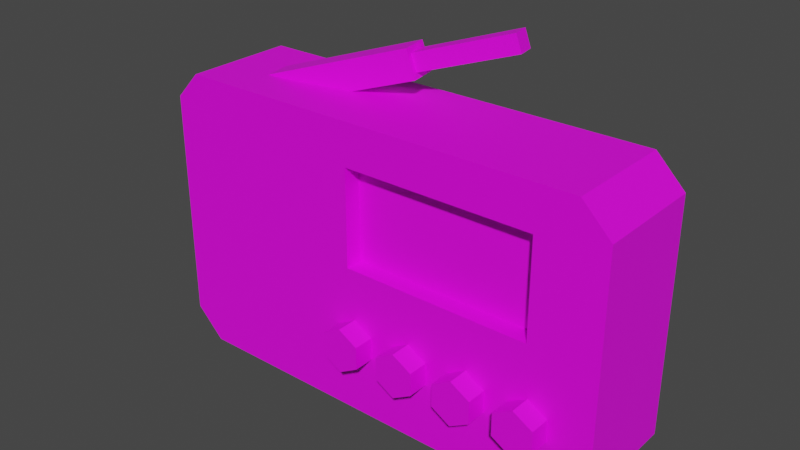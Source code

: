 # Source: Radio.blend  (saved by Blender 2.82.7; exported with 4.5.12 LTS)
import bpy
from mathutils import Matrix  # noqa: F401  (used for matrix-valued properties, if any)

bpy.ops.wm.read_factory_settings(use_empty=True)
scene = bpy.context.scene
scene.name = 'Scene'

# ---- collections
col_collection = bpy.data.collections.new('Collection'); scene.collection.children.link(col_collection)

# ---- images (referenced by path relative to the original .blend; pixels are not part of the script)
import os
ASSET_DIR = os.environ.get("B2B_ASSET_DIR", "")  # directory of the original .blend (textures are referenced by path, not embedded)
HERE = os.path.dirname(os.path.abspath(__file__))  # packed textures are extracted next to this script under _unpacked/

def load_image(name, relpath, width, height, colorspace="sRGB"):
    """Load a texture the original file referenced (path relative to the .blend, or extracted next to this script)."""
    p = next((c for c in (os.path.join(HERE, relpath), os.path.join(ASSET_DIR, relpath)) if relpath and os.path.exists(c)), "")
    if p:
        img = bpy.data.images.load(p, check_existing=True)
        img.name = name
    else:  # same state as the original file: an image datablock whose file is absent (Cycles renders it pink)
        img = bpy.data.images.new(name, width, height)
        img.source = "FILE"
        img.filepath = "//" + (relpath or name)
    img.colorspace_settings.name = colorspace
    return img
img_colorpalette_png_007 = load_image('ColorPalette.png.007', 'ColorPalette.png', 1024, 1024, 'sRGB')

# ---- materials (node trees are filled in below, after node groups)
mat_colorpalette_007 = bpy.data.materials.new('ColorPalette.007')
mat_colorpalette_007.use_transparent_shadow = False

# ---- material node trees
mat_colorpalette_007.use_nodes = True; mat_colorpalette_007.node_tree.nodes.clear()
_N = mat_colorpalette_007.node_tree.nodes; _L = mat_colorpalette_007.node_tree.links
n0 = _N.new('ShaderNodeOutputMaterial'); n0.name = 'Material Output'; n0.location = (300, 300)
n1 = _N.new('ShaderNodeBsdfPrincipled'); n1.name = 'Principled BSDF'; n1.location = (10, 300)
n1.distribution = 'GGX'
n1.subsurface_method = 'BURLEY'
n1.inputs[3].default_value = 1.45
n1.inputs[27].default_value = (0.0, 0.0, 0.0, 1.0)
n1.inputs[28].default_value = 1.0
n2 = _N.new('ShaderNodeTexImage'); n2.name = 'Image Texture'; n2.location = (-280, 280)
n2.image = img_colorpalette_png_007
_L.new(n1.outputs[0], n0.inputs[0])
_L.new(n2.outputs[0], n1.inputs[0])
n0.is_active_output = True

# ---- world
world_world = bpy.data.worlds.new('World'); scene.world = world_world
world_world.use_nodes = True; world_world.node_tree.nodes.clear()
_N = world_world.node_tree.nodes; _L = world_world.node_tree.links
n0 = _N.new('ShaderNodeOutputWorld'); n0.name = 'World Output'; n0.location = (300, 300)
n1 = _N.new('ShaderNodeBackground'); n1.name = 'Background'; n1.location = (10, 300)
n1.inputs[0].default_value = (0.05088, 0.05088, 0.05088, 1.0)
_L.new(n1.outputs[0], n0.inputs[0])
n0.is_active_output = True
world_world.color = (0.05088, 0.05088, 0.05088)
world_world.use_sun_shadow = False
world_world.sun_shadow_jitter_overblur = 0.0

# ---- meshes
me_cube_001 = bpy.data.meshes.new('Cube.001')
me_cube_001.from_pydata([(-0.09212, -0.02039, 0.03578), (-0.09212, -0.02039, 0.5836), (0.9767, -0.02039, 0.03578), (0.9767, -0.02039, 0.5836), (-1.274, -0.1189, -0.6415), (-1.112, -0.1189, -0.8032), (-1.131, -0.1189, 0.8146), (-1.274, -0.1189, 0.6624), (-1.112, 0.5025, -0.8032), (-1.274, 0.5025, -0.6415), (-1.274, 0.5025, 0.6624), (-1.131, 0.5025, 0.8146), (1.19, -0.1189, -0.8032), (1.352, -0.1189, -0.6415), (1.352, -0.1189, 0.6624), (1.19, -0.1189, 0.8242), (1.352, 0.5025, -0.6415), (1.19, 0.5025, -0.8032), (1.19, 0.5025, 0.8242), (1.352, 0.5025, 0.6624), (-0.9119, 0.1034, 0.7894), (-0.02187, 0.2872, 1.062), (-0.939, 0.2616, 0.7894), (-0.0385, 0.3843, 1.062), (-0.8614, 0.112, 0.6372), (0.00912, 0.2925, 0.9691), (-0.8885, 0.2703, 0.6372), (-0.007506, 0.3896, 0.9691), (-0.02639, 0.2549, 1.092), (-0.05348, 0.4132, 1.092), (-0.002986, 0.4218, 0.9397), (0.0241, 0.2636, 0.9397), (0.5117, 0.3785, 1.245), (0.4951, 0.4756, 1.245), (0.5261, 0.4809, 1.151), (0.5427, 0.3838, 1.151), (-0.04968, -0.08367, -0.2505), (-0.04968, -0.2365, -0.2505), (0.06089, -0.08367, -0.3143), (0.06089, -0.2365, -0.3143), (0.06089, -0.08367, -0.442), (0.06089, -0.2365, -0.442), (-0.04968, -0.08367, -0.5058), (-0.04968, -0.2365, -0.5058), (-0.1602, -0.08367, -0.442), (-0.1602, -0.2365, -0.442), (-0.1602, -0.08367, -0.3143), (-0.1602, -0.2365, -0.3143), (0.3003, -0.08367, -0.2505), (0.3003, -0.2365, -0.2505), (0.4109, -0.08367, -0.3143), (0.4109, -0.2365, -0.3143), (0.4109, -0.08367, -0.442), (0.4109, -0.2365, -0.442), (0.3003, -0.08367, -0.5058), (0.3003, -0.2365, -0.5058), (0.1898, -0.08367, -0.442), (0.1898, -0.2365, -0.442), (0.1898, -0.08367, -0.3143), (0.1898, -0.2365, -0.3143), (0.6503, -0.08367, -0.2505), (0.6503, -0.2365, -0.2505), (0.7609, -0.08367, -0.3143), (0.7609, -0.2365, -0.3143), (0.7609, -0.08367, -0.442), (0.7609, -0.2365, -0.442), (0.6503, -0.08367, -0.5058), (0.6503, -0.2365, -0.5058), (0.5398, -0.08367, -0.442), (0.5398, -0.2365, -0.442), (0.5398, -0.08367, -0.3143), (0.5398, -0.2365, -0.3143), (1.0, -0.08367, -0.2505), (1.0, -0.2365, -0.2505), (1.111, -0.08367, -0.3143), (1.111, -0.2365, -0.3143), (1.111, -0.08367, -0.442), (1.111, -0.2365, -0.442), (1.0, -0.08367, -0.5058), (1.0, -0.2365, -0.5058), (0.8898, -0.08367, -0.442), (0.8898, -0.2365, -0.442), (0.8898, -0.08367, -0.3143), (0.8898, -0.2365, -0.3143), (0.9767, -0.1189, 0.03578), (0.9767, -0.1189, 0.5836), (-0.09212, -0.1189, 0.5836), (-0.09212, -0.1189, 0.03578)], [], [(0, 2, 3, 1), (2, 84, 85, 3), (0, 87, 84, 2), (3, 85, 86, 1), (12, 13, 14, 85, 84, 87, 7, 4, 5), (16, 19, 14, 13), (18, 11, 6, 15), (4, 7, 10, 9), (8, 9, 10, 11, 18, 19, 16, 17), (8, 5, 4, 9), (6, 11, 10, 7), (12, 17, 16, 13), (18, 15, 14, 19), (8, 17, 12, 5), (20, 28, 29, 22), (22, 29, 30, 26), (26, 30, 31, 24), (24, 31, 28, 20), (22, 26, 24, 20), (25, 27, 34, 35), (21, 23, 29, 28), (23, 27, 30, 29), (27, 25, 31, 30), (25, 21, 28, 31), (34, 33, 32, 35), (23, 21, 32, 33), (21, 25, 35, 32), (27, 23, 33, 34), (36, 37, 39, 38), (38, 39, 41, 40), (40, 41, 43, 42), (42, 43, 45, 44), (39, 37, 47, 45, 43, 41), (44, 45, 47, 46), (46, 47, 37, 36), (36, 38, 40, 42, 44, 46), (48, 49, 51, 50), (50, 51, 53, 52), (52, 53, 55, 54), (54, 55, 57, 56), (51, 49, 59, 57, 55, 53), (56, 57, 59, 58), (58, 59, 49, 48), (48, 50, 52, 54, 56, 58), (60, 61, 63, 62), (62, 63, 65, 64), (64, 65, 67, 66), (66, 67, 69, 68), (63, 61, 71, 69, 67, 65), (68, 69, 71, 70), (70, 71, 61, 60), (60, 62, 64, 66, 68, 70), (72, 73, 75, 74), (74, 75, 77, 76), (76, 77, 79, 78), (78, 79, 81, 80), (75, 73, 83, 81, 79, 77), (80, 81, 83, 82), (82, 83, 73, 72), (72, 74, 76, 78, 80, 82), (87, 0, 1, 86), (7, 87, 86, 85, 14, 15, 6)])
_uv = me_cube_001.uv_layers.new(name='UVMap')
_uv.uv.foreach_set('vector', [0.3237, 0.6858, 0.3237, 0.6864, 0.3243, 0.6864, 0.3243, 0.6858, 0.06683, 0.4237, 0.06683, 0.4242, 0.0719, 0.4242, 0.0719, 0.4237, 0.06176, 0.4237, 0.06176, 0.4242, 0.06683, 0.4242, 0.06683, 0.4237, 0.0719, 0.4237, 0.0719, 0.4242, 0.07696, 0.4242, 0.07696, 0.4237, 0.07421, 0.8081, 0.07472, 0.8077, 0.07877, 0.8077, 0.07853, 0.8085, 0.07683, 0.8085, 0.07683, 0.8105, 0.07877, 0.8128, 0.07472, 0.8128, 0.07421, 0.8125, 0.07472, 0.8027, 0.07877, 0.8027, 0.07877, 0.8077, 0.07472, 0.8077, 0.07959, 0.8027, 0.08403, 0.8027, 0.08403, 0.8077, 0.07959, 0.8077, 0.07472, 0.7925, 0.07877, 0.7925, 0.07877, 0.7976, 0.07472, 0.7976, 0.07421, 0.7979, 0.07472, 0.7976, 0.07877, 0.7976, 0.07928, 0.7979, 0.07928, 0.8024, 0.07877, 0.8027, 0.07472, 0.8027, 0.07421, 0.8024, 0.06946, 0.8027, 0.06946, 0.8077, 0.06915, 0.8077, 0.06915, 0.8027, 0.08403, 0.8077, 0.08403, 0.8027, 0.08434, 0.8027, 0.08434, 0.8077, 0.0739, 0.8077, 0.0739, 0.8027, 0.07472, 0.8027, 0.07472, 0.8077, 0.07959, 0.8027, 0.07959, 0.8077, 0.07877, 0.8077, 0.07877, 0.8027, 0.06946, 0.8027, 0.0739, 0.8027, 0.0739, 0.8077, 0.06946, 0.8077, 0.06857, 0.04159, 0.08, 0.04159, 0.08, 0.05302, 0.06857, 0.05302, 0.06857, 0.05302, 0.08, 0.05302, 0.08, 0.06444, 0.06857, 0.06444, 0.06857, 0.06444, 0.08, 0.06444, 0.08, 0.07587, 0.06857, 0.07587, 0.06857, 0.07587, 0.08, 0.07587, 0.08, 0.08729, 0.06857, 0.08729, 0.05715, 0.06444, 0.06857, 0.06444, 0.06857, 0.07587, 0.05715, 0.07587, 0.0822, 0.07366, 0.0822, 0.06665, 0.0822, 0.06665, 0.0822, 0.07366, 0.08922, 0.07366, 0.08922, 0.06665, 0.09142, 0.06444, 0.09142, 0.07587, 0.08922, 0.06665, 0.0822, 0.06665, 0.08, 0.06444, 0.09142, 0.06444, 0.0822, 0.06665, 0.0822, 0.07366, 0.08, 0.07587, 0.08, 0.06444, 0.0822, 0.07366, 0.08922, 0.07366, 0.09142, 0.07587, 0.08, 0.07587, 0.0822, 0.06665, 0.08922, 0.06665, 0.08922, 0.07366, 0.0822, 0.07366, 0.08922, 0.06665, 0.08922, 0.07366, 0.08922, 0.07366, 0.08922, 0.06665, 0.08922, 0.07366, 0.0822, 0.07366, 0.0822, 0.07366, 0.08922, 0.07366, 0.0822, 0.06665, 0.08922, 0.06665, 0.08922, 0.06665, 0.0822, 0.06665, 0.07445, 0.05694, 0.07445, 0.07679, 0.06784, 0.07679, 0.06784, 0.05694, 0.06784, 0.05694, 0.06784, 0.07679, 0.06122, 0.07679, 0.06122, 0.05694, 0.06122, 0.05694, 0.06122, 0.07679, 0.0546, 0.07679, 0.0546, 0.05694, 0.0546, 0.05694, 0.0546, 0.07679, 0.04798, 0.07679, 0.04798, 0.05694, 0.05292, 0.05178, 0.04467, 0.05654, 0.03642, 0.05178, 0.03642, 0.04225, 0.04467, 0.03748, 0.05292, 0.04225, 0.04798, 0.05694, 0.04798, 0.07679, 0.04136, 0.07679, 0.04136, 0.05694, 0.04136, 0.05694, 0.04136, 0.07679, 0.03474, 0.07679, 0.03474, 0.05694, 0.06453, 0.05654, 0.07278, 0.05178, 0.07278, 0.04225, 0.06453, 0.03748, 0.05627, 0.04225, 0.05627, 0.05178, 0.07445, 0.05694, 0.07445, 0.07679, 0.06784, 0.07679, 0.06784, 0.05694, 0.06784, 0.05694, 0.06784, 0.07679, 0.06122, 0.07679, 0.06122, 0.05694, 0.06122, 0.05694, 0.06122, 0.07679, 0.0546, 0.07679, 0.0546, 0.05694, 0.0546, 0.05694, 0.0546, 0.07679, 0.04798, 0.07679, 0.04798, 0.05694, 0.05292, 0.05178, 0.04467, 0.05654, 0.03642, 0.05178, 0.03642, 0.04225, 0.04467, 0.03748, 0.05292, 0.04225, 0.04798, 0.05694, 0.04798, 0.07679, 0.04136, 0.07679, 0.04136, 0.05694, 0.04136, 0.05694, 0.04136, 0.07679, 0.03474, 0.07679, 0.03474, 0.05694, 0.06453, 0.05654, 0.07278, 0.05178, 0.07278, 0.04225, 0.06453, 0.03748, 0.05627, 0.04225, 0.05627, 0.05178, 0.07445, 0.05694, 0.07445, 0.07679, 0.06784, 0.07679, 0.06784, 0.05694, 0.06784, 0.05694, 0.06784, 0.07679, 0.06122, 0.07679, 0.06122, 0.05694, 0.06122, 0.05694, 0.06122, 0.07679, 0.0546, 0.07679, 0.0546, 0.05694, 0.0546, 0.05694, 0.0546, 0.07679, 0.04798, 0.07679, 0.04798, 0.05694, 0.05292, 0.05178, 0.04467, 0.05654, 0.03642, 0.05178, 0.03642, 0.04225, 0.04467, 0.03748, 0.05292, 0.04225, 0.04798, 0.05694, 0.04798, 0.07679, 0.04136, 0.07679, 0.04136, 0.05694, 0.04136, 0.05694, 0.04136, 0.07679, 0.03474, 0.07679, 0.03474, 0.05694, 0.06453, 0.05654, 0.07278, 0.05178, 0.07278, 0.04225, 0.06453, 0.03748, 0.05627, 0.04225, 0.05627, 0.05178, 0.953, 0.9182, 0.953, 0.9381, 0.9463, 0.9381, 0.9463, 0.9182, 0.9463, 0.9182, 0.9463, 0.9381, 0.9397, 0.9381, 0.9397, 0.9182, 0.9397, 0.9182, 0.9397, 0.9381, 0.9331, 0.9381, 0.9331, 0.9182, 0.9331, 0.9182, 0.9331, 0.9381, 0.9265, 0.9381, 0.9265, 0.9182, 0.9314, 0.9131, 0.9232, 0.9178, 0.9149, 0.9131, 0.9149, 0.9035, 0.9232, 0.8988, 0.9314, 0.9035, 0.9265, 0.9182, 0.9265, 0.9381, 0.9199, 0.9381, 0.9199, 0.9182, 0.9199, 0.9182, 0.9199, 0.9381, 0.9132, 0.9381, 0.9132, 0.9182, 0.943, 0.9178, 0.9513, 0.9131, 0.9513, 0.9035, 0.943, 0.8988, 0.9348, 0.9035, 0.9348, 0.9131, 0.06683, 0.4181, 0.06683, 0.4186, 0.0719, 0.4186, 0.0719, 0.4181, 0.07877, 0.8128, 0.07683, 0.8105, 0.07854, 0.8105, 0.07853, 0.8085, 0.07877, 0.8077, 0.07928, 0.8081, 0.07928, 0.8125])
me_cube_001.materials.append(mat_colorpalette_007)
me_cube_001.use_remesh_fix_poles = True
me_cube_001.use_remesh_preserve_attributes = False
me_cube_001.use_mirror_vertex_groups = False
me_cube_001.update()

# ---- objects
ob_radio = bpy.data.objects.new('Radio', me_cube_001)

# ---- transforms, parenting, visibility, modifiers, constraints
ob_radio.location = (3.725e-09, 0.0, 0.0)
ob_radio.scale = (0.1209, 0.1209, 0.1209)
ob_radio.lineart.crease_threshold = 0.0

# ---- collection membership
col_collection.objects.link(ob_radio)

# ---- scene / render settings (as saved in the file)
scene.frame_start = 1; scene.frame_end = 250; scene.frame_set(1)
scene.render.engine = 'BLENDER_EEVEE_NEXT'
scene.cycles.use_denoising = False
scene.cycles.samples = 128
scene.cycles.sampling_pattern = 'TABULATED_SOBOL'
scene.cycles.use_adaptive_sampling = False
scene.cycles.use_light_tree = False
scene.view_settings.view_transform = 'Filmic'
bpy.context.view_layer.update()

# ---- added for rendering (the .blend has no active camera and no usable light): camera, sun
cam_auto = bpy.data.cameras.new('AutoCamera')
cam_auto.lens = 50.0
cam_auto.sensor_width = 36.0
cam_auto.clip_end = 1000.0
ob_auto_camera = bpy.data.objects.new('AutoCamera', cam_auto)
scene.collection.objects.link(ob_auto_camera)
ob_auto_camera.location = (0.386321, -0.441891, 0.332008)
ob_auto_camera.rotation_euler = (1.09748, -7.21219e-08, 0.694738)
scene.camera = ob_auto_camera
light_auto_sun = bpy.data.lights.new('AutoSun', 'SUN')
light_auto_sun.energy = 3.0
light_auto_sun.angle = 0.0523599
ob_auto_sun = bpy.data.objects.new('AutoSun', light_auto_sun)
scene.collection.objects.link(ob_auto_sun)
ob_auto_sun.rotation_euler = (0.872665, 0.174533, 0.523599)
bpy.context.view_layer.update()
